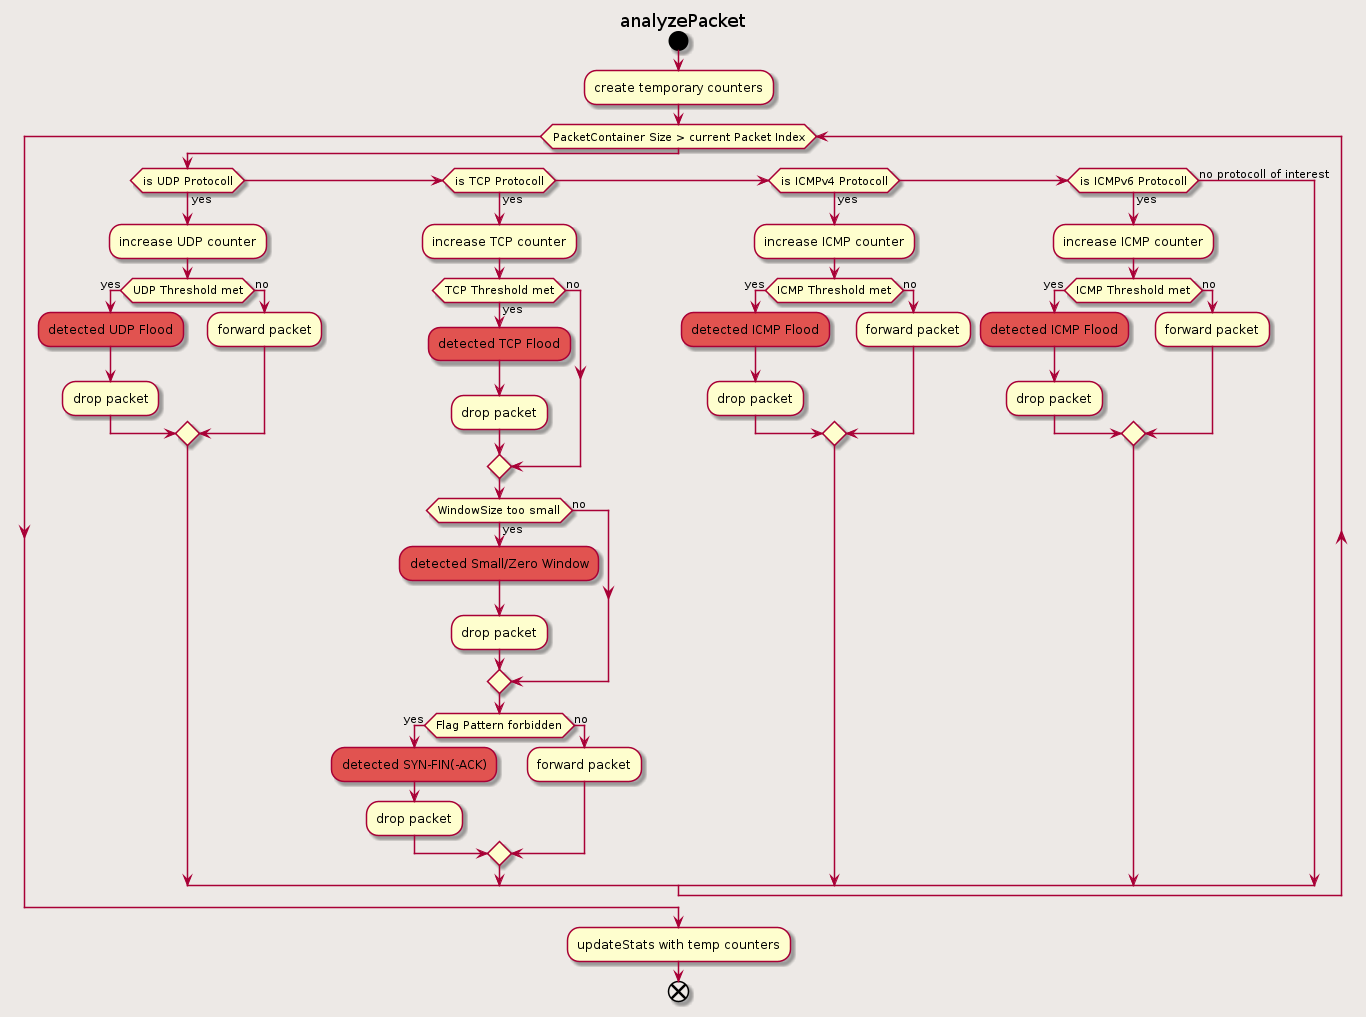

The diagram above was rendered by PlantUML. Its source (embedded in the PNG):
@startuml inline_umlgraph_1.png
skinparam backgroundColor #EDE9E6
skinparam sequenceArrowThickness 2
skinparam maxmessagesize 60
skinparam ParticipantPadding 20
skinparam BoxPadding 10
 title analyzePacket
 start
 :create temporary counters;
 while(PacketContainer Size > current Packet Index)
   if (is UDP Protocoll) then (yes)
     :increase UDP counter;
     if(UDP Threshold met) then (yes)
       #E15350:detected UDP Flood;
       :drop packet;
     else (no)
       :forward packet;
     endif
   elseif (is TCP Protocoll) then (yes)
     :increase TCP counter;
     if(TCP Threshold met) then (yes)
       #E15350:detected TCP Flood;
       :drop packet;
     else (no)
     endif
     if(WindowSize too small) then (yes)
       #E15350:detected Small/Zero Window;
       :drop packet;
     else (no)
     endif
     if(Flag Pattern forbidden) then (yes)
       #E15350:detected SYN-FIN(-ACK);
       :drop packet;
     else (no)
       :forward packet;
     endif
   elseif (is ICMPv4 Protocoll) then (yes)
     :increase ICMP counter;
     if(ICMP Threshold met) then (yes)
       #E15350:detected ICMP Flood;
       :drop packet;
     else (no)
       :forward packet;
     endif
   elseif (is ICMPv6 Protocoll) then (yes)
     :increase ICMP counter;
     if(ICMP Threshold met) then (yes)
       #E15350:detected ICMP Flood;
       :drop packet;
     else (no)
       :forward packet;
     endif
   else (no protocoll of interest)
   endif
 endwhile
 :updateStats with temp counters;
 end
@enduml